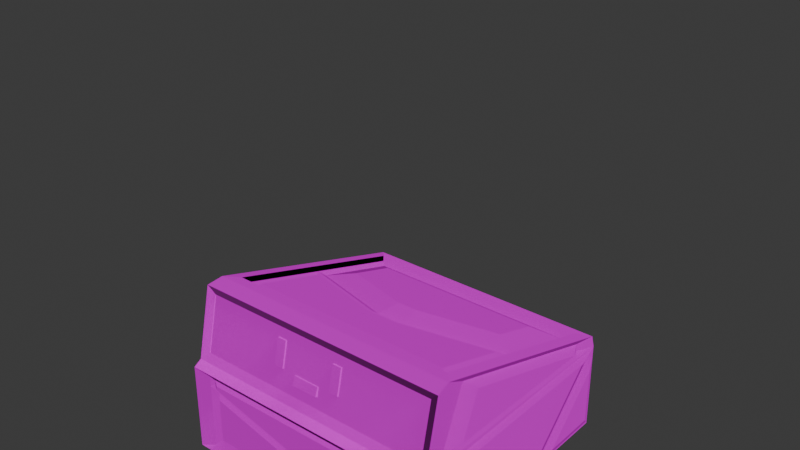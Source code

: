 # Source: Drone.blend  (saved by Blender 4.0.36; exported with 4.5.12 LTS)
import bpy
from mathutils import Matrix  # noqa: F401  (used for matrix-valued properties, if any)

bpy.ops.wm.read_factory_settings(use_empty=True)
scene = bpy.context.scene
scene.name = 'Scene'

# ---- collections
col_collection = bpy.data.collections.new('Collection'); scene.collection.children.link(col_collection)

# ---- images (referenced by path relative to the original .blend; pixels are not part of the script)
import os
ASSET_DIR = os.environ.get("B2B_ASSET_DIR", "")  # directory of the original .blend (textures are referenced by path, not embedded)
HERE = os.path.dirname(os.path.abspath(__file__))  # packed textures are extracted next to this script under _unpacked/

def load_image(name, relpath, width, height, colorspace="sRGB"):
    """Load a texture the original file referenced (path relative to the .blend, or extracted next to this script)."""
    p = next((c for c in (os.path.join(HERE, relpath), os.path.join(ASSET_DIR, relpath)) if relpath and os.path.exists(c)), "")
    if p:
        img = bpy.data.images.load(p, check_existing=True)
        img.name = name
    else:  # same state as the original file: an image datablock whose file is absent (Cycles renders it pink)
        img = bpy.data.images.new(name, width, height)
        img.source = "FILE"
        img.filepath = "//" + (relpath or name)
    img.colorspace_settings.name = colorspace
    return img
img_drone_defaultmaterial_metallic_png = load_image('Drone_DefaultMaterial_Metallic.png', 'Drone_DefaultMaterial_Metallic.png', 1024, 1024, 'sRGB')
img_drone_defaultmaterial_basecolor_png = load_image('Drone_DefaultMaterial_BaseColor.png', 'Drone_DefaultMaterial_BaseColor.png', 1024, 1024, 'sRGB')
img_drone_defaultmaterial_normal_png = load_image('Drone_DefaultMaterial_Normal.png', 'Drone_DefaultMaterial_Normal.png', 1024, 1024, 'sRGB')
img_drone_defaultmaterial_roughness_png = load_image('Drone_DefaultMaterial_Roughness.png', 'Drone_DefaultMaterial_Roughness.png', 1024, 1024, 'sRGB')

# ---- materials (node trees are filled in below, after node groups)
mat_main = bpy.data.materials.new('Main')
mat_main.use_transparent_shadow = False
mat_material = bpy.data.materials.new('Material')
mat_material.use_transparent_shadow = False

# ---- node groups
ng_auto_smooth = bpy.data.node_groups.new('Auto Smooth', 'GeometryNodeTree')
_s = ng_auto_smooth.interface.new_socket(name='Geometry', in_out='OUTPUT', socket_type='NodeSocketGeometry')
_s = ng_auto_smooth.interface.new_socket(name='Geometry', in_out='INPUT', socket_type='NodeSocketGeometry')
_s = ng_auto_smooth.interface.new_socket(name='Angle', in_out='INPUT', socket_type='NodeSocketFloat')
_s.subtype = 'ANGLE'
_s.min_value = 0.0
_s.max_value = 3.142
ng_auto_smooth.is_modifier = True
_N = ng_auto_smooth.nodes; _L = ng_auto_smooth.links
n0 = _N.new('NodeGroupOutput'); n0.name = 'Group Output'; n0.location = (480, -100)
n1 = _N.new('NodeGroupInput'); n1.name = 'Group Input'; n1.location = (-420, -300)
n2 = _N.new('NodeGroupInput'); n2.name = 'Group Input.001'; n2.location = (-60, -100)
n3 = _N.new('GeometryNodeSetShadeSmooth'); n3.name = 'Set Shade Smooth'; n3.location = (120, -100)
n3.domain = 'EDGE'
n4 = _N.new('GeometryNodeSetShadeSmooth'); n4.name = 'Set Shade Smooth.001'; n4.location = (300, -100)
n5 = _N.new('GeometryNodeInputMeshEdgeAngle'); n5.name = 'Edge Angle'; n5.location = (-420, -220)
n6 = _N.new('GeometryNodeInputEdgeSmooth'); n6.name = 'Is Edge Smooth'; n6.location = (-60, -160)
n7 = _N.new('GeometryNodeInputShadeSmooth'); n7.name = 'Is Face Smooth'; n7.location = (-240, -340)
n8 = _N.new('FunctionNodeBooleanMath'); n8.name = 'Boolean Math'; n8.location = (-60, -220)
n9 = _N.new('FunctionNodeCompare'); n9.name = 'Compare'; n9.location = (-240, -180)
n9.operation = 'LESS_EQUAL'
_L.new(n5.outputs[0], n9.inputs[0])
_L.new(n4.outputs[0], n0.inputs[0])
_L.new(n1.outputs[1], n9.inputs[1])
_L.new(n9.outputs[0], n8.inputs[0])
_L.new(n7.outputs[0], n8.inputs[1])
_L.new(n2.outputs[0], n3.inputs[0])
_L.new(n6.outputs[0], n3.inputs[1])
_L.new(n3.outputs[0], n4.inputs[0])
_L.new(n8.outputs[0], n3.inputs[2])
n0.is_active_output = True

# ---- material node trees
mat_main.use_nodes = True; mat_main.node_tree.nodes.clear()
_N = mat_main.node_tree.nodes; _L = mat_main.node_tree.links
n0 = _N.new('ShaderNodeBsdfPrincipled'); n0.name = 'Principled BSDF'; n0.location = (10, 300)
n0.inputs[3].default_value = 1.45
n1 = _N.new('ShaderNodeOutputMaterial'); n1.name = 'Material Output'; n1.location = (300, 300)
n2 = _N.new('ShaderNodeTexImage'); n2.name = 'Image Texture.001'; n2.location = (-91, -33)
n2.image = img_drone_defaultmaterial_metallic_png
n3 = _N.new('ShaderNodeTexImage'); n3.name = 'Image Texture'; n3.location = (-310, 151)
n3.image = img_drone_defaultmaterial_basecolor_png
n4 = _N.new('ShaderNodeTexImage'); n4.name = 'Image Texture.002'; n4.location = (-623, 157)
n4.width = 261
n4.image = img_drone_defaultmaterial_normal_png
n5 = _N.new('ShaderNodeTexImage'); n5.name = 'Image Texture.003'; n5.location = (-588, 273)
n5.image = img_drone_defaultmaterial_roughness_png
_L.new(n0.outputs[0], n1.inputs[0])
_L.new(n3.outputs[0], n0.inputs[0])
_L.new(n2.outputs[0], n0.inputs[1])
_L.new(n4.outputs[0], n0.inputs[5])
_L.new(n5.outputs[0], n0.inputs[2])
n1.is_active_output = True
mat_material.use_nodes = True; mat_material.node_tree.nodes.clear()
_N = mat_material.node_tree.nodes; _L = mat_material.node_tree.links
n0 = _N.new('ShaderNodeBsdfPrincipled'); n0.name = 'Principled BSDF'; n0.location = (10, 300)
n0.inputs[0].default_value = (0.5714, 0.3315, 0.2017, 1.0)
n0.inputs[3].default_value = 1.45
n1 = _N.new('ShaderNodeOutputMaterial'); n1.name = 'Material Output'; n1.location = (300, 300)
_L.new(n0.outputs[0], n1.inputs[0])
n1.is_active_output = True

# ---- world
world_world = bpy.data.worlds.new('World'); scene.world = world_world
world_world.use_nodes = True; world_world.node_tree.nodes.clear()
_N = world_world.node_tree.nodes; _L = world_world.node_tree.links
n0 = _N.new('ShaderNodeOutputWorld'); n0.name = 'World Output'; n0.location = (300, 300)
n1 = _N.new('ShaderNodeBackground'); n1.name = 'Background'; n1.location = (10, 300)
n1.inputs[0].default_value = (0.05088, 0.05088, 0.05088, 1.0)
_L.new(n1.outputs[0], n0.inputs[0])
n0.is_active_output = True
world_world.color = (0.05088, 0.05088, 0.05088)
world_world.use_sun_shadow = False
world_world.sun_shadow_jitter_overblur = 0.0

# ---- meshes
me_cube_002 = bpy.data.meshes.new('Cube.002')
me_cube_002.from_pydata([(-0.459, 0.5227, 2.29), (-0.459, 0.5227, 1.953), (0.4861, 0.5227, 2.29), (0.4861, 0.5227, 1.953), (-0.5199, 0.5227, 2.121), (0.547, 0.5227, 2.121), (-0.459, 0.5227, 1.916), (-0.459, 0.5227, 1.579), (0.4861, 0.5227, 1.916), (0.4861, 0.5227, 1.579), (-0.5199, 0.5227, 1.747), (0.547, 0.5227, 1.747), (-0.459, 0.5227, 1.542), (-0.459, 0.5227, 1.205), (0.4861, 0.5227, 1.542), (0.4861, 0.5227, 1.205), (-0.5199, 0.5227, 1.373), (0.547, 0.5227, 1.373), (-0.459, 0.5227, 1.168), (-0.459, 0.5227, 0.8306), (0.4861, 0.5227, 1.168), (0.4861, 0.5227, 0.8306), (-0.5199, 0.5227, 0.9991), (0.547, 0.5227, 0.9991), (-0.459, 0.5227, 0.7936), (-0.459, 0.5227, 0.4565), (0.4861, 0.5227, 0.7936), (0.4861, 0.5227, 0.4565), (-0.5199, 0.5227, 0.625), (0.547, 0.5227, 0.625), (-0.4444, -0.8255, -0.09532), (-0.2134, -0.8255, -0.09532), (-0.4444, -0.8585, -0.08392), (-0.2134, -0.8585, -0.08392), (-0.4444, -0.803, -0.0302), (-0.2134, -0.803, -0.0302), (-0.4444, -0.836, -0.0188), (-0.2134, -0.836, -0.0188), (-0.8443, -0.9698, -0.3816), (-0.8424, 0.8295, -0.4498), (-0.8007, 0.8309, -0.8551), (-0.8443, -0.9698, -0.9487), (-0.8443, -0.4382, -0.9487), (-0.9393, -1.028, -0.3529), (-0.9052, -0.9938, -0.9557), (-0.8443, 0.8264, -0.3816), (0.8627, 0.8295, -0.4498), (0.8646, -1.005, -0.3816), (-0.8443, 0.8264, -0.9487), (0.8646, -1.005, -0.9487), (0.821, 0.8309, -0.8551), (-0.8443, 0.2593, -0.9487), (0.8646, -0.4382, -0.9487), (0.9596, -1.028, -0.3529), (0.9255, -0.9938, -0.9557), (0.8646, 0.8264, -0.3816), (0.8646, 0.8264, -0.9487), (-0.8567, -0.9981, -0.3991), (-0.8574, -0.9922, -0.9356), (0.8646, 0.2593, -0.9487), (-0.8567, -0.4558, -0.9414), (-0.8567, 0.8191, -0.3991), (-0.8574, 0.8133, -0.9356), (-0.8567, 0.2768, -0.9414), (0.877, 0.8191, -0.3991), (0.877, -0.9981, -0.3991), (0.8777, 0.8133, -0.9356), (0.8777, -0.9922, -0.9356), (0.877, 0.2768, -0.9414), (-0.9393, 0.8191, -0.3991), (0.877, -0.4558, -0.9414), (-0.9393, 0.8133, -0.9356), (-0.9393, 0.2768, -0.9414), (0.9596, 0.2768, -0.9414), (0.9596, 0.8133, -0.9356), (0.9596, 0.8191, -0.3991), (-0.9393, 0.8326, -0.3666), (-0.9331, 0.8264, -0.3816), (-0.9331, 0.8264, -0.9487), (-0.9393, 0.8326, -0.955), (-0.9331, 0.2593, -0.9487), (-0.9393, 0.2442, -0.955), (-0.9671, 0.786, -0.4698), (-0.9563, 0.807, -0.423), (-0.9563, 0.8015, -0.9239), (-0.9671, 0.7813, -0.9036), (-0.9563, 0.3007, -0.9293), (-0.9671, 0.3474, -0.9083), (-0.9549, -0.9981, -0.3991), (-0.9549, -0.9922, -0.9356), (-0.9549, -0.4558, -0.9414), (0.9752, -0.4558, -0.9414), (0.9752, -0.9981, -0.3991), (0.9752, -0.9922, -0.9356), (-0.9393, -1.017, -0.9725), (-0.9269, -1.005, -0.9487), (-0.9393, -1.023, -0.3592), (-0.9269, -1.005, -0.3816), (-0.9269, -0.4382, -0.9487), (-0.9393, -0.4206, -0.9611), (-0.9706, -0.9834, -0.4281), (-0.9758, -0.9715, -0.4544), (-0.9758, -0.9665, -0.9099), (-0.9706, -0.978, -0.9214), (-0.9758, -0.511, -0.9148), (-0.9706, -0.4847, -0.9267), (0.9859, 0.8133, -0.9356), (0.9859, 0.8191, -0.3991), (0.9882, -0.4897, -0.9242), (0.9882, -0.9756, -0.9189), (0.9859, 0.2768, -0.9414), (0.9882, -0.9808, -0.4331), (0.9989, 0.7729, -0.8953), (0.9989, 0.7774, -0.4812), (0.9989, 0.3588, -0.8998), (0.9596, -0.431, -0.9511), (0.9561, -0.4382, -0.9487), (0.9561, -1.005, -0.9487), (0.9596, -1.007, -0.951), (0.9596, -1.015, -0.3696), (0.9561, -1.005, -0.3816), (0.9596, 0.2413, -0.9562), (0.9521, 0.2593, -0.9487), (0.9596, 0.8338, -0.3637), (0.9521, 0.8264, -0.3816), (0.9521, 0.8264, -0.9487), (0.9596, 0.8338, -0.9562), (-0.6136, 0.5596, -0.1707), (-0.773, -0.5832, 0.1113), (0.6339, 0.5596, -0.1707), (0.7933, -0.5832, 0.1113), (0.9035, -0.9342, -0.2627), (-0.8832, -0.9342, -0.2627), (0.9596, 0.8709, -0.3482), (-0.9393, 0.8709, -0.3482), (-0.8832, -0.8448, 0.144), (0.9035, -0.8448, 0.144), (0.9596, -0.9698, -0.3174), (-0.9393, -0.9698, -0.3174), (-0.9393, -0.8564, 0.1987), (0.9596, -0.8564, 0.1987), (0.9035, -0.9287, -0.2691), (-0.8832, -0.9287, -0.2691), (-0.8832, -0.8393, 0.1376), (0.9035, -0.8393, 0.1376), (-0.941, 0.5393, -0.2629), (-0.941, -0.4621, 0.04482), (0.9799, 0.5851, -0.2693), (0.9799, -0.5024, 0.06493), (0.9799, -0.6357, -0.2488), (0.9799, 0.5851, -0.2693), (-0.941, 0.5393, -0.2616), (-0.941, -0.5842, -0.2428), (-0.7969, -0.9824, -0.419), (-0.7562, -0.9928, -0.8869), (0.8172, -0.9824, -0.419), (0.7765, -0.9928, -0.8869), (-0.9238, 0.8709, -0.2768), (-0.9238, -0.7421, 0.2189), (0.9441, 0.8709, -0.2768), (0.9441, -0.7421, 0.2189), (-0.9393, 0.8709, -0.3529), (0.9596, 0.8709, -0.3529), (0.9255, 0.8369, -0.9557), (-0.9052, 0.8369, -0.9557), (-0.9393, -1.028, -0.9937), (0.9596, -1.028, -0.9937), (-0.9393, 0.8709, -0.9937), (0.9596, 0.8709, -0.9937), (-0.9663, 0.6771, -0.3944), (-0.9663, -0.8377, -0.3944), (-0.9663, 0.6465, -0.4053), (-0.9663, 0.1772, -0.8747), (-0.9663, -0.8337, -0.3994), (-0.9663, -0.3532, -0.8796), (0.9895, 0.7039, -0.3886), (0.9895, -0.8642, -0.3886), (0.9895, -0.3712, -0.8826), (0.9895, -0.8534, -0.4024), (0.9895, 0.6732, -0.3975), (0.9895, 0.1839, -0.8868), (-0.7562, -0.9928, -0.5574), (0.7765, -0.9928, -0.5953), (-0.007368, -0.9928, -0.7506), (-0.7969, -0.9824, -0.4486), (-0.8242, -1.0, -0.9549), (0.8445, -1.0, -0.9549), (0.8172, -0.9824, -0.4902), (-0.004589, -0.9824, -0.653), (-0.8242, -1.0, -0.3918), (0.8445, -1.0, -0.3918), (-0.8242, -1.0, -0.4697), (0.8445, -1.0, -0.5126), (-0.005384, -1.0, -0.6809), (-0.7798, -0.9679, -0.5269), (-0.7798, -0.9679, -0.9105), (0.8001, -0.9679, -0.9105), (0.8001, -0.9679, -0.5665), (-0.006678, -0.9679, -0.7264), (-0.7404, -1.02, -0.4237), (0.7603, -1.02, -0.4237), (-0.7404, -1.02, -0.4512), (0.7603, -1.02, -0.4899), (-0.00376, -1.02, -0.6412), (-0.773, -0.02635, -0.05983), (0.7933, -0.02619, -0.05988), (0.1384, -0.2504, 0.00901), (-0.1111, -0.2542, 0.01018), (-0.6136, 0.2163, -0.06518), (-0.8398, -0.647, 0.1533), (0.86, -0.647, 0.1533), (0.6339, 0.2166, -0.06527), (0.08528, 0.02885, -0.007556), (-0.06224, 0.0266, -0.006865), (-0.8398, 0.7758, -0.284), (0.86, 0.7758, -0.284), (-0.8398, 0.06442, -0.06533), (0.86, 0.06442, -0.06533), (0.1263, -0.1867, 0.01185), (-0.09996, -0.1902, 0.01291), (-0.7485, -0.02312, -0.02027), (-0.7485, -0.5625, 0.1455), (0.7689, -0.5625, 0.1455), (0.7689, -0.02296, -0.02032), (0.1344, -0.2401, 0.04642), (-0.1073, -0.2438, 0.04755), (-0.7944, 0.7325, -0.2928), (0.8147, 0.7325, -0.2928), (-0.7944, 0.09486, -0.09683), (0.8147, 0.09491, -0.09685), (0.1181, -0.1435, -0.02357), (-0.0924, -0.1468, -0.02258), (-0.8424, 0.8295, -0.555), (0.8627, 0.8295, -0.5472), (0.1224, 0.8295, -0.621), (-0.06338, 0.8295, -0.6207), (-0.8737, 0.8374, -0.4185), (0.894, 0.8374, -0.4185), (-0.8007, 0.8309, -0.6632), (0.821, 0.8309, -0.6562), (0.1275, 0.8309, -0.7252), (-0.06784, 0.8309, -0.725), (0.894, 0.8374, -0.5755), (0.894, 0.8374, -0.9281), (-0.8737, 0.8374, -0.5838), (-0.8737, 0.8374, -0.9281), (0.124, 0.8374, -0.6522), (-0.06472, 0.8374, -0.652), (0.852, 0.8225, -0.6219), (0.852, 0.8225, -0.8861), (-0.8317, 0.8225, -0.6295), (-0.8317, 0.8225, -0.8861), (0.126, 0.8225, -0.6942), (-0.06651, 0.8225, -0.694), (-0.9071, 0.6905, -0.2568), (-0.9071, -0.5855, 0.1354), (-0.9071, 0.6905, -0.3132), (-0.9071, -0.7656, -0.2889), (0.9274, 0.6905, -0.2568), (0.9274, -0.5855, 0.1354), (0.9274, -0.7656, -0.2889), (0.9274, 0.6905, -0.3132), (-0.8398, -0.647, 0.1973), (0.86, -0.647, 0.1973), (-0.8398, 0.7758, -0.24), (0.86, 0.7758, -0.24), (-0.8398, 0.06442, -0.02136), (0.86, 0.06442, -0.02136), (-0.8398, -0.647, 0.1315), (0.86, -0.647, 0.1315), (-0.8398, 0.7758, -0.3057), (0.86, 0.7758, -0.3057), (-0.8398, 0.06442, -0.08712), (0.86, 0.06442, -0.08711), (-0.291, -0.8339, 0.06435), (-0.291, -0.8749, -0.1247), (-0.291, -0.868, 0.07173), (-0.291, -0.909, -0.1173), (-0.2221, -0.8339, 0.06435), (-0.2221, -0.8749, -0.1247), (-0.2221, -0.868, 0.07173), (-0.2221, -0.909, -0.1173), (0.1704, -0.8339, 0.06435), (0.1704, -0.8749, -0.1247), (0.1704, -0.868, 0.07173), (0.1704, -0.909, -0.1173), (0.2393, -0.8339, 0.06435), (0.2393, -0.8749, -0.1247), (0.2393, -0.868, 0.07173), (0.2393, -0.909, -0.1173), (-0.1164, -0.8996, -0.1943), (0.07704, -0.8996, -0.1943), (-0.1164, -0.9325, -0.1829), (0.07704, -0.9325, -0.1829), (-0.1164, -0.8771, -0.1292), (0.07704, -0.8771, -0.1292), (-0.1164, -0.91, -0.1178), (0.07704, -0.91, -0.1178), (0.1768, -0.8255, -0.09532), (0.4078, -0.8255, -0.09532), (0.1768, -0.8585, -0.08392), (0.4078, -0.8585, -0.08392), (0.1768, -0.803, -0.0302), (0.4078, -0.803, -0.0302), (0.1768, -0.836, -0.0188), (0.4078, -0.836, -0.0188), (-0.6101, 0.5487, -0.3248), (-0.5652, 0.5514, -0.3254), (-0.6013, 0.5064, -0.3302), (-0.5715, 0.5064, -0.3302), (-0.5567, 0.4983, -0.3274), (-0.6101, 0.5071, -0.3248), (-0.616, 0.4983, -0.3274), (-0.6076, 0.5514, -0.3254), (-0.616, 0.5576, -0.3274), (-0.5567, 0.5576, -0.3274), (0.6242, 0.5071, -0.3248), (0.5793, 0.5044, -0.3254), (0.6154, 0.5494, -0.3302), (0.5856, 0.5494, -0.3302), (0.5708, 0.5576, -0.3274), (0.6242, 0.5487, -0.3248), (0.6301, 0.5576, -0.3274), (0.6217, 0.5044, -0.3254), (0.6301, 0.4983, -0.3274), (0.5708, 0.4983, -0.3274), (-0.5199, 0.5227, 2.121), (-0.459, 0.5227, 1.953), (0.547, 0.5227, 2.121), (0.4861, 0.5227, 2.29), (-0.459, 0.5227, 2.29), (0.4861, 0.5227, 1.953), (-0.5199, 0.5227, 1.747), (-0.459, 0.5227, 1.579), (0.547, 0.5227, 1.747), (0.4861, 0.5227, 1.916), (-0.459, 0.5227, 1.916), (0.4861, 0.5227, 1.579), (-0.5199, 0.5227, 1.373), (-0.459, 0.5227, 1.205), (0.547, 0.5227, 1.373), (0.4861, 0.5227, 1.542), (-0.459, 0.5227, 1.542), (0.4861, 0.5227, 1.205), (-0.5199, 0.5227, 0.9991), (-0.459, 0.5227, 0.8306), (0.547, 0.5227, 0.9991), (0.4861, 0.5227, 1.168), (-0.459, 0.5227, 1.168), (0.4861, 0.5227, 0.8306), (-0.5199, 0.5227, 0.625), (-0.459, 0.5227, 0.4565), (0.547, 0.5227, 0.625), (0.4861, 0.5227, 0.7936), (-0.459, 0.5227, 0.7936), (0.4861, 0.5227, 0.4565), (-0.5567, 0.5576, -0.3274), (-0.5567, 0.4983, -0.3274), (-0.5715, 0.5064, -0.3302), (-0.6013, 0.5064, -0.3302), (-0.616, 0.4983, -0.3274), (-0.6101, 0.5071, -0.3248), (-0.6101, 0.5487, -0.3248), (-0.616, 0.5576, -0.3274), (-0.6076, 0.5514, -0.3254), (-0.5652, 0.5514, -0.3254), (0.5708, 0.4983, -0.3274), (0.5708, 0.5576, -0.3274), (0.5856, 0.5494, -0.3302), (0.6154, 0.5494, -0.3302), (0.6301, 0.5576, -0.3274), (0.6242, 0.5487, -0.3248), (0.6242, 0.5071, -0.3248), (0.6301, 0.4983, -0.3274), (0.6217, 0.5044, -0.3254), (0.5793, 0.5044, -0.3254)], [], [(30, 31, 33, 32), (32, 33, 37, 36), (36, 37, 35, 34), (32, 36, 34, 30), (37, 33, 31, 35), (71, 72, 86, 84), (45, 51, 80, 77), (98, 42, 38, 97), (95, 41, 42, 98), (90, 89, 103, 105), (43, 165, 185, 191, 189), (55, 56, 125, 124), (75, 73, 110, 107), (49, 47, 120, 117), (74, 75, 107, 106), (46, 233, 234, 235, 232, 39), (48, 51, 45), (48, 45, 77, 78), (80, 51, 48, 78), (56, 55, 59), (118, 166, 168, 126, 121, 115), (59, 55, 124, 122), (62, 61, 63), (72, 63, 61, 69), (69, 61, 62, 71), (62, 63, 72, 71), (66, 68, 64), (64, 68, 73, 75), (74, 66, 64, 75), (68, 66, 74, 73), (72, 69, 83, 86), (87, 82, 85), (77, 80, 81, 76), (79, 81, 80, 78), (76, 79, 78, 77), (161, 167, 79, 76), (83, 84, 85, 82), (84, 86, 87, 85), (82, 87, 86, 83), (69, 71, 84, 83), (38, 42, 41), (165, 43, 96, 94), (38, 41, 95, 97), (116, 52, 49, 117), (47, 49, 52), (53, 166, 118, 119), (126, 168, 162, 123), (88, 57, 60, 90), (57, 58, 60), (89, 58, 57, 88), (90, 60, 58, 89), (91, 70, 65, 92), (65, 70, 67), (92, 65, 67, 93), (67, 70, 91, 93), (88, 90, 105, 100), (102, 101, 104), (95, 98, 99, 94), (94, 96, 97, 95), (96, 99, 98, 97), (161, 76, 171, 169), (101, 102, 103, 100), (102, 104, 105, 103), (100, 105, 104, 101), (89, 88, 100, 103), (109, 108, 111), (107, 110, 114, 113), (93, 91, 108, 109), (92, 93, 109, 111), (73, 74, 106, 110), (91, 92, 111, 108), (114, 112, 113), (110, 106, 112, 114), (106, 107, 113, 112), (115, 119, 120, 116), (116, 117, 118, 115), (117, 120, 119, 118), (47, 52, 116, 120), (124, 125, 126, 123), (122, 124, 123, 121), (121, 126, 125, 122), (56, 59, 122, 125), (128, 130, 222, 221), (159, 160, 259, 258), (133, 134, 157, 159), (137, 133, 261, 260), (161, 43, 138, 134), (162, 161, 134, 133), (53, 162, 133, 137), (43, 53, 137, 138), (160, 158, 139, 140), (158, 138, 139), (137, 160, 140), (135, 132, 142, 143), (131, 132, 138, 137), (135, 136, 140, 139), (132, 135, 139, 138), (136, 131, 137, 140), (141, 144, 143, 142), (132, 131, 141, 142), (131, 136, 144, 141), (136, 135, 143, 144), (149, 150, 147, 148), (151, 152, 146, 145), (134, 138, 257, 256), (133, 159, 258, 261), (160, 137, 260, 259), (158, 157, 254, 255), (138, 158, 255, 257), (157, 134, 256, 254), (184, 188, 203, 201), (53, 43, 189, 190), (166, 53, 190, 192, 186), (165, 166, 186, 185), (157, 264, 214), (214, 215, 159, 157), (210, 209, 158, 160), (215, 265, 159), (237, 236, 161, 162), (243, 242, 237, 162, 168), (236, 244, 245, 167, 161), (245, 243, 168, 167), (44, 54, 166, 165), (164, 44, 165, 167), (163, 164, 167, 168), (54, 163, 168, 166), (115, 121, 180, 177), (99, 81, 79, 167, 165, 94), (170, 169, 171, 172, 174, 173), (43, 161, 169, 170), (81, 99, 174, 172), (76, 81, 172, 171), (96, 43, 170, 173), (99, 96, 173, 174), (177, 180, 179, 175, 176, 178), (162, 53, 176, 175), (119, 115, 177, 178), (53, 119, 178, 176), (121, 123, 179, 180), (123, 162, 175, 179), (182, 183, 181, 154, 156), (195, 194, 191, 185), (196, 195, 185, 186), (197, 196, 186, 192), (194, 198, 193, 191), (198, 197, 192, 193), (153, 155, 190, 189), (184, 153, 189, 191), (155, 187, 192, 190), (188, 184, 191, 193), (187, 188, 193, 192), (154, 181, 194, 195), (156, 154, 195, 196), (182, 156, 196, 197), (181, 183, 198, 194), (183, 182, 197, 198), (199, 201, 203, 202, 200), (153, 184, 201, 199), (188, 187, 202, 203), (187, 155, 200, 202), (155, 153, 199, 200), (208, 213, 212, 211, 129, 127), (128, 204, 216, 209), (130, 128, 209, 210), (205, 130, 210, 217), (206, 205, 217, 218), (207, 206, 218, 219), (204, 207, 219, 216), (226, 227, 215, 214), (228, 226, 214, 216), (227, 229, 217, 215), (229, 230, 218, 217), (230, 231, 219, 218), (231, 228, 216, 219), (221, 222, 223, 224, 225, 220), (206, 207, 225, 224), (130, 205, 223, 222), (204, 128, 221, 220), (207, 204, 220, 225), (205, 206, 224, 223), (127, 129, 227, 226), (208, 127, 226, 228), (129, 211, 229, 227), (211, 212, 230, 229), (212, 213, 231, 230), (213, 208, 228, 231), (238, 241, 240, 239, 50, 40), (46, 39, 236, 237), (39, 232, 244, 236), (233, 46, 237, 242), (234, 233, 242, 246), (235, 234, 246, 247), (232, 235, 247, 244), (249, 248, 242, 243), (250, 251, 245, 244), (251, 249, 243, 245), (248, 252, 246, 242), (252, 253, 247, 246), (253, 250, 244, 247), (50, 239, 248, 249), (238, 40, 251, 250), (40, 50, 249, 251), (239, 240, 252, 248), (240, 241, 253, 252), (241, 238, 250, 253), (145, 146, 255, 254), (151, 145, 254, 256), (146, 152, 257, 255), (152, 151, 256, 257), (148, 147, 258, 259), (149, 148, 259, 260), (147, 150, 261, 258), (150, 149, 260, 261), (209, 216, 266, 262), (215, 217, 267, 265), (217, 210, 263, 267), (216, 214, 264, 266), (264, 157, 158, 262, 266), (158, 160, 262), (159, 265, 267, 263, 160), (262, 160, 263), (209, 262, 263, 210), (264, 270, 272, 266), (266, 272, 268, 262), (267, 273, 271, 265), (263, 269, 273, 267), (274, 275, 277, 276), (276, 277, 281, 280), (280, 281, 279, 278), (276, 280, 278, 274), (281, 277, 275, 279), (282, 283, 285, 284), (284, 285, 289, 288), (288, 289, 287, 286), (284, 288, 286, 282), (289, 285, 283, 287), (290, 291, 293, 292), (292, 293, 297, 296), (296, 297, 295, 294), (292, 296, 294, 290), (297, 293, 291, 295), (298, 299, 301, 300), (300, 301, 305, 304), (304, 305, 303, 302), (300, 304, 302, 298), (305, 301, 299, 303), (327, 326, 4, 1), (329, 328, 5, 2), (330, 329, 2, 0), (331, 327, 1, 3), (326, 330, 0, 4), (328, 331, 3, 5), (333, 332, 10, 7), (335, 334, 11, 8), (336, 335, 8, 6), (337, 333, 7, 9), (332, 336, 6, 10), (334, 337, 9, 11), (339, 338, 16, 13), (341, 340, 17, 14), (342, 341, 14, 12), (343, 339, 13, 15), (338, 342, 12, 16), (340, 343, 15, 17), (345, 344, 22, 19), (347, 346, 23, 20), (348, 347, 20, 18), (349, 345, 19, 21), (344, 348, 18, 22), (346, 349, 21, 23), (351, 350, 28, 25), (353, 352, 29, 26), (354, 353, 26, 24), (355, 351, 25, 27), (350, 354, 24, 28), (352, 355, 27, 29), (356, 357, 310, 315), (358, 359, 308, 309), (357, 358, 309, 310), (359, 360, 312, 308), (361, 362, 306, 311), (360, 361, 311, 312), (362, 363, 314, 306), (364, 365, 307, 313), (363, 364, 313, 314), (365, 356, 315, 307), (366, 367, 320, 325), (368, 369, 318, 319), (367, 368, 319, 320), (369, 370, 322, 318), (371, 372, 316, 321), (370, 371, 321, 322), (372, 373, 324, 316), (374, 375, 317, 323), (373, 374, 323, 324), (375, 366, 325, 317)])
me_cube_002.polygons.foreach_set('use_smooth', [0, 0, 0, 0, 0, 0, 0, 0, 0, 0, 0, 0, 0, 0, 0, 0, 0, 0, 0, 0, 0, 0, 0, 0, 0, 0, 0, 0, 0, 0, 0, 0, 0, 0, 0, 0, 0, 0, 0, 0, 0, 0, 0, 0, 0, 0, 0, 0, 0, 0, 0, 0, 0, 0, 0, 0, 0, 0, 0, 0, 0, 0, 0, 0, 0, 0, 0, 0, 0, 0, 0, 0, 0, 0, 0, 0, 0, 0, 0, 0, 0, 0, 0, 0, 0, 0, 0, 0, 0, 0, 0, 0, 0, 0, 0, 0, 0, 0, 0, 0, 0, 0, 0, 0, 0, 0, 0, 0, 0, 0, 0, 0, 0, 0, 0, 0, 0, 0, 0, 0, 0, 0, 0, 0, 0, 0, 0, 0, 0, 0, 0, 0, 0, 0, 0, 0, 0, 0, 0, 0, 0, 0, 0, 0, 0, 0, 0, 0, 0, 0, 0, 0, 0, 0, 0, 0, 0, 0, 0, 0, 0, 0, 0, 0, 0, 0, 0, 0, 0, 0, 0, 0, 0, 0, 0, 0, 0, 0, 0, 0, 0, 0, 0, 0, 0, 0, 0, 0, 0, 0, 0, 0, 0, 0, 0, 0, 0, 0, 0, 0, 0, 0, 0, 0, 0, 0, 0, 0, 0, 0, 0, 0, 0, 0, 0, 0, 0, 0, 0, 0, 0, 0, 0, 0, 0, 0, 0, 0, 0, 0, 0, 0, 0, 0, 0, 0, 0, 0, 0, 0, 0, 0, 0, 0, 0, 0, 1, 1, 1, 1, 1, 1, 1, 1, 1, 1, 1, 1, 1, 1, 1, 1, 1, 1, 1, 1, 1, 1, 1, 1, 1, 1, 1, 1, 1, 1, 0, 0, 0, 0, 0, 0, 0, 0, 0, 0, 0, 0, 0, 0, 0, 0, 0, 0, 0, 0])
_uv = me_cube_002.uv_layers.new(name='UVMap')
_uv.uv.foreach_set('vector', [0.7603, 0.6708, 0.7524, 0.6708, 0.7524, 0.656, 0.7603, 0.656, 0.8203, 0.8209, 0.8124, 0.8208, 0.8124, 0.8106, 0.8203, 0.8106, 0.8203, 0.8106, 0.8124, 0.8106, 0.8124, 0.7933, 0.8203, 0.7933, 0.3767, 0.7802, 0.3683, 0.7689, 0.3683, 0.7515, 0.3767, 0.7627, 0.6454, 0.8008, 0.637, 0.8121, 0.637, 0.7947, 0.6454, 0.7834, 0.4636, 0.5819, 0.5232, 0.3057, 0.5219, 0.3183, 0.4662, 0.5761, 0.5232, 0.6008, 0.5232, 0.3057, 0.5263, 0.3057, 0.5263, 0.6008, 0.781, 0.8329, 0.7781, 0.833, 0.7782, 0.6147, 0.781, 0.598, 0.782, 0.2931, 0.7792, 0.2748, 0.7792, -1.569e-08, 0.782, 8.285e-07, 0.6003, 4.538e-08, 0.66, 0.2762, 0.6568, 0.2692, 0.6019, 0.01525, 0.5589, 0.6781, 0.5589, 0.6044, 0.5736, 0.6088, 0.5736, 0.6646, 0.5736, 0.6736, 0.4586, 0.6949, 0.4586, 0.6297, 0.4616, 0.6297, 0.4616, 0.6949, 0.8481, 0.3057, 0.8481, 0.5741, 0.8472, 0.5741, 0.8472, 0.3057, 0.8532, 0.5753, 0.8541, 0.6054, 0.851, 0.6054, 0.8501, 0.5753, 0.7897, 0.251, 0.7905, 0.2822, 0.7896, 0.2822, 0.7888, 0.251, 0.5558, 0.6814, 0.561, 0.6813, 0.5649, 0.7066, 0.5649, 0.713, 0.5614, 0.7399, 0.5558, 0.7401, 0.4636, 0.2918, 0.5273, -1.677e-09, 0.5273, 0.3057, 0.5263, 0.6008, 0.5263, 0.666, 0.5232, 0.666, 0.5232, 0.6008, 0.4507, 0.6297, 0.4477, 0.6297, 0.4477, 0.3366, 0.4507, 0.3366, 0.591, 0.2918, 0.5273, 0.3057, 0.5273, -9.024e-09, 0.274, 0.01126, 0.2789, 1.219e-08, 0.2789, 1.0, 0.2746, 0.9804, 0.2746, 0.6684, 0.274, 0.3144, 0.4586, 0.3365, 0.4586, 0.6316, 0.4556, 0.6316, 0.4556, 0.3365, 0.7714, 0.5819, 0.7118, 0.598, 0.7118, 0.3057, 0.8501, 0.8437, 0.8472, 0.8437, 0.8472, 0.5753, 0.8501, 0.5753, 0.7969, 0.2822, 0.794, 0.2822, 0.7933, 0.251, 0.7961, 0.251, 0.7933, 0.251, 0.794, 9.44e-06, 0.7969, -4.799e-09, 0.7961, 0.251, 0.5925, 0.5819, 0.6521, 0.3057, 0.6521, 0.598, 0.851, 0.3057, 0.851, 0.5741, 0.8481, 0.5741, 0.8481, 0.3057, 0.7897, 0.251, 0.7925, 0.251, 0.7933, 0.2822, 0.7905, 0.2822, 0.7933, 1.029e-08, 0.7925, 0.251, 0.7897, 0.251, 0.7905, 9.455e-06, 0.5232, 0.3057, 0.5232, 0.598, 0.5219, 0.5912, 0.5219, 0.3183, 0.519, 0.3429, 0.519, 0.5793, 0.4708, 0.5662, 0.07041, 0.9765, 0.005184, 0.6779, 0.004466, 0.67, 0.07213, 0.9798, 0.004471, 0.9798, 0.004466, 0.67, 0.005184, 0.6779, 0.005189, 0.9765, 0.07213, 0.9798, 0.004471, 0.9798, 0.005189, 0.9765, 0.07041, 0.9765, 0.07371, 1.0, 1.555e-05, 1.0, 0.004471, 0.9798, 0.07213, 0.9798, 0.5219, 0.5912, 0.4662, 0.5761, 0.4708, 0.5662, 0.519, 0.5793, 0.4662, 0.5761, 0.5219, 0.3183, 0.519, 0.3429, 0.4708, 0.5662, 0.519, 0.5793, 0.519, 0.3429, 0.5219, 0.3183, 0.5219, 0.5912, 0.5232, 0.598, 0.4636, 0.5819, 0.4662, 0.5761, 0.5219, 0.5912, 0.07041, 0.03059, 0.005193, 0.3105, 0.005189, 0.03059, 0.0, 0.0, 0.07369, -3.221e-09, 0.07296, 0.002616, 0.002434, 0.00559, 0.07041, 0.03059, 0.005189, 0.03059, 0.005175, 0.01188, 0.0704, 0.01188, 0.4586, 0.3365, 0.4618, 0.3365, 0.4618, 0.6297, 0.4586, 0.6297, 0.5925, 0.6044, 0.5273, 0.6044, 0.5273, 0.3057, 0.2052, 8.971e-09, 0.2789, 1.219e-08, 0.274, 0.01126, 0.2072, 0.006903, 0.2746, 0.9804, 0.2789, 1.0, 0.2052, 1.0, 0.2064, 0.9804, 0.7888, 0.2923, 0.7854, 0.2923, 0.7854, 1.115e-07, 0.7888, 1.132e-08, 0.831, 0.598, 0.7714, 0.5819, 0.831, 0.3057, 0.6472, 0.6634, 0.6505, 0.6634, 0.6505, 0.7251, 0.6472, 0.7251, 0.7748, 0.8484, 0.7714, 0.8484, 0.7714, 0.598, 0.7748, 0.598, 0.782, 3.097e-07, 0.7854, 5.431e-08, 0.7854, 0.2923, 0.782, 0.2923, 0.6521, 0.598, 0.6521, 0.3057, 0.7118, 0.5819, 0.4586, 0.6933, 0.4553, 0.6933, 0.4553, 0.6316, 0.4586, 0.6316, 0.7781, 0.598, 0.7781, 0.8484, 0.7748, 0.8484, 0.7748, 0.598, 0.6003, 0.2923, 0.6003, 4.538e-08, 0.6019, 0.01525, 0.6019, 0.284, 0.6542, 0.2636, 0.6036, 0.2773, 0.6036, 0.02906, 0.005175, 0.01188, 0.00518, 0.3105, 0.003751, 0.3198, 0.002434, 0.00559, 0.002434, 0.00559, 0.07296, 0.002616, 0.0704, 0.01188, 0.005175, 0.01188, 0.07296, 0.002616, 0.003751, 0.3198, 0.00518, 0.3105, 0.0704, 0.01188, 0.07371, 1.0, 0.07213, 0.9798, 0.06767, 0.8818, 0.06893, 0.8979, 0.6036, 0.2773, 0.6542, 0.2636, 0.6568, 0.2692, 0.6019, 0.284, 0.6542, 0.2636, 0.6036, 0.02906, 0.6019, 0.01525, 0.6568, 0.2692, 0.6019, 0.284, 0.6019, 0.01525, 0.6036, 0.02906, 0.6036, 0.2773, 0.66, 0.2762, 0.6003, 0.2923, 0.6019, 0.284, 0.6568, 0.2692, 0.7233, 0.268, 0.7773, 0.01787, 0.7773, 0.2826, 0.66, 0.2923, 0.66, -1.402e-08, 0.6645, 0.04324, 0.6645, 0.2689, 0.7196, 0.2762, 0.7792, 8.86e-09, 0.7773, 0.01787, 0.7233, 0.268, 0.7792, 0.2923, 0.7196, 0.2762, 0.7233, 0.268, 0.7773, 0.2826, 0.7905, 9.455e-06, 0.7897, 0.251, 0.7888, 0.251, 0.7896, 1.246e-05, 0.7792, 8.86e-09, 0.7792, 0.2923, 0.7773, 0.2826, 0.7773, 0.01787, 0.6645, 0.04324, 0.7105, 0.2564, 0.6645, 0.2689, 0.66, -1.402e-08, 0.7196, 0.2762, 0.7105, 0.2564, 0.6645, 0.04324, 0.7196, 0.2762, 0.66, 0.2923, 0.6645, 0.2689, 0.7105, 0.2564, 0.274, 0.3144, 0.2072, 0.006903, 0.2085, 0.01188, 0.2737, 0.3105, 0.2737, 0.3105, 0.2737, 0.01188, 0.274, 0.01126, 0.274, 0.3144, 0.2737, 0.01188, 0.2085, 0.01188, 0.2072, 0.006903, 0.274, 0.01126, 0.8541, 0.6054, 0.8532, 0.8403, 0.8501, 0.8403, 0.851, 0.6054, 0.2085, 0.9765, 0.2737, 0.9765, 0.2746, 0.9804, 0.2064, 0.9804, 0.2737, 0.6779, 0.2085, 0.9765, 0.2064, 0.9804, 0.2746, 0.6684, 0.2746, 0.6684, 0.2746, 0.9804, 0.2737, 0.9765, 0.2737, 0.6779, 0.4537, 0.3366, 0.4537, 0.6297, 0.4507, 0.6297, 0.4507, 0.3366, 0.3473, 0.7602, 0.2934, 0.7602, 0.2942, 0.7503, 0.3464, 0.7503, 0.1964, 1.0, 0.1395, 0.1505, 0.1491, 0.233, 0.1941, 0.905, 0.5311, 0.6781, 0.5311, 0.7434, 0.5273, 0.743, 0.5273, 0.6787, 0.2011, 0.03058, 0.2046, 1.0, 0.2006, 0.905, 0.1979, 0.1381, 0.07371, 1.0, 0.07369, -3.221e-09, 0.07778, 0.03058, 0.07425, 1.0, 0.5313, 0.6781, 0.5313, 0.7434, 0.5311, 0.7434, 0.5311, 0.6781, 0.2052, 8.971e-09, 0.2052, 1.0, 0.2046, 1.0, 0.2011, 0.03058, 0.7242, 0.6717, 0.7242, 0.7371, 0.695, 0.7371, 0.695, 0.6717, 0.2882, 0.8447, 0.3525, 0.8447, 0.353, 0.9033, 0.2877, 0.9033, 0.1395, 0.1505, 0.07778, 0.03058, 0.1371, 0.09033, 0.2011, 0.03058, 0.1395, 0.1505, 0.1418, 0.09033, 0.6722, 0.6821, 0.6722, 0.6158, 0.6748, 0.6173, 0.6748, 0.6837, 0.6778, 0.7352, 0.6778, 0.6737, 0.695, 0.6717, 0.695, 0.7371, 0.4477, 0.6931, 0.4477, 0.6316, 0.454, 0.6297, 0.454, 0.6951, 0.6722, 0.6158, 0.6722, 0.6821, 0.6635, 0.6823, 0.6635, 0.598, 0.6547, 0.6821, 0.6547, 0.6158, 0.6635, 0.598, 0.6635, 0.6823, 0.5972, 0.6893, 0.6437, 0.6893, 0.6437, 0.7507, 0.5972, 0.7507, 0.6778, 0.6737, 0.6778, 0.7352, 0.6748, 0.7352, 0.6748, 0.6737, 0.6547, 0.6158, 0.6547, 0.6821, 0.6521, 0.6837, 0.6521, 0.6173, 0.6472, 0.6634, 0.6472, 0.7249, 0.6449, 0.7249, 0.6449, 0.6634, 0.1933, 0.2066, 0.1956, 0.8495, 0.1956, 0.8495, 0.1572, 0.2767, 0.08421, 0.8253, 0.08636, 0.2337, 0.1194, 0.298, 0.08405, 0.8253, 0.07425, 1.0, 0.07778, 0.03058, 0.08106, 0.1381, 0.07827, 0.905, 0.2046, 1.0, 0.1964, 1.0, 0.1941, 0.905, 0.2006, 0.905, 0.1395, 0.1505, 0.2011, 0.03058, 0.1979, 0.1381, 0.1491, 0.233, 0.1395, 0.1505, 0.08246, 1.0, 0.08477, 0.905, 0.1299, 0.233, 0.07778, 0.03058, 0.1395, 0.1505, 0.1299, 0.233, 0.08106, 0.1381, 0.08246, 1.0, 0.07425, 1.0, 0.07827, 0.905, 0.08477, 0.905, 0.7242, 0.7927, 0.734, 0.7648, 0.7509, 0.7642, 0.7419, 0.7902, 0.6699, 0.6837, 0.6699, 0.749, 0.659, 0.7449, 0.659, 0.6875, 0.5589, 0.6044, 0.5589, 0.6781, 0.5442, 0.6736, 0.5442, 0.6597, 0.5442, 0.6088, 0.7534, 0.6717, 0.7534, 0.7371, 0.7399, 0.7331, 0.7399, 0.6757, 0.3675, 7.85e-09, 0.3683, 0.05024, 0.3633, 0.04991, 0.4448, 0.04901, 0.3863, 0.04901, 0.3834, -4.834e-09, 0.4477, -3.906e-09, 0.2911, 0.7941, 0.3496, 0.7941, 0.3525, 0.8447, 0.2882, 0.8447, 0.3581, 0.04992, 0.353, 0.05026, 0.3539, -1.23e-09, 0.5505, 0.6803, 0.5505, 0.7412, 0.5313, 0.7434, 0.5313, 0.6781, 0.6925, 0.6056, 0.6925, 0.6461, 0.6925, 0.6642, 0.6748, 0.6717, 0.6748, 0.598, 0.7081, 0.6642, 0.7081, 0.6452, 0.7081, 0.6056, 0.7258, 0.598, 0.7258, 0.6717, 0.5837, 0.6803, 0.5837, 0.7411, 0.5649, 0.7434, 0.5649, 0.6781, 0.7258, 0.6621, 0.7258, 0.5991, 0.7437, 0.598, 0.7437, 0.6634, 0.2833, 0.982, 0.2834, 0.01795, 0.2877, 1.258e-08, 0.2876, 1.0, 0.6505, 0.5994, 0.6505, 0.6623, 0.6366, 0.6634, 0.6366, 0.598, 0.2833, 0.01795, 0.2833, 0.9821, 0.2789, 1.0, 0.2789, -1.219e-08, 0.274, 0.3144, 0.2746, 0.6684, 0.2666, 0.6382, 0.2661, 0.3458, 0.003751, 0.3198, 0.004466, 0.67, 0.004471, 0.9798, 1.555e-05, 1.0, 0.0, 0.0, 0.002434, 0.00559, 0.06892, 0.1002, 0.06893, 0.8979, 0.06767, 0.8818, 0.01369, 0.6347, 0.01312, 0.3554, 0.06834, 0.1023, 0.07369, -3.221e-09, 0.07371, 1.0, 0.06893, 0.8979, 0.06892, 0.1002, 0.004466, 0.67, 0.003751, 0.3198, 0.01312, 0.3554, 0.01369, 0.6347, 0.07213, 0.9798, 0.004466, 0.67, 0.01369, 0.6347, 0.06767, 0.8818, 0.07296, 0.002616, 0.07369, -3.221e-09, 0.06892, 0.1002, 0.06834, 0.1023, 0.003751, 0.3198, 0.07296, 0.002616, 0.06834, 0.1023, 0.01312, 0.3554, 0.2661, 0.3458, 0.2666, 0.6382, 0.2103, 0.8959, 0.2093, 0.912, 0.2093, 0.08622, 0.2109, 0.09192, 0.2052, 1.0, 0.2052, 8.971e-09, 0.2093, 0.08622, 0.2093, 0.912, 0.2072, 0.006903, 0.274, 0.3144, 0.2661, 0.3458, 0.2109, 0.09192, 0.2052, 8.971e-09, 0.2072, 0.006903, 0.2109, 0.09192, 0.2093, 0.08622, 0.2746, 0.6684, 0.2064, 0.9804, 0.2103, 0.8959, 0.2666, 0.6382, 0.2064, 0.9804, 0.2052, 1.0, 0.2093, 0.912, 0.2103, 0.8959, 0.5608, 0.7434, 0.543, 0.7704, 0.5652, 0.7961, 0.5273, 0.7961, 0.5273, 0.7434, 0.5906, 0.6139, 0.5906, 0.658, 0.5736, 0.6646, 0.5736, 0.6088, 0.7242, 0.7316, 0.7242, 0.6772, 0.7399, 0.6757, 0.7399, 0.7331, 0.5273, 0.6535, 0.5273, 0.6139, 0.5442, 0.6088, 0.5442, 0.6597, 0.4466, 0.8074, 0.4466, 0.7846, 0.4636, 0.7897, 0.4636, 0.8139, 0.649, 0.7546, 0.649, 0.7834, 0.637, 0.7811, 0.637, 0.7507, 0.6521, 0.7439, 0.6521, 0.6883, 0.659, 0.6875, 0.659, 0.7449, 0.5829, 0.667, 0.5829, 0.6704, 0.5736, 0.6736, 0.5736, 0.6646, 0.5349, 0.6704, 0.5349, 0.6622, 0.5442, 0.6597, 0.5442, 0.6736, 0.5272, 0.7541, 0.5231, 0.7814, 0.5145, 0.7825, 0.5187, 0.7543, 0.5231, 0.7258, 0.5272, 0.7541, 0.5187, 0.7543, 0.5145, 0.725, 0.5783, 0.7461, 0.5783, 0.784, 0.5652, 0.7875, 0.5652, 0.7434, 0.7704, 0.6726, 0.7704, 0.7254, 0.76, 0.7261, 0.76, 0.6717, 0.6239, 0.787, 0.6239, 0.7535, 0.637, 0.7507, 0.637, 0.7903, 0.6748, 0.7908, 0.6787, 0.765, 0.691, 0.7648, 0.687, 0.7914, 0.6787, 0.765, 0.6748, 0.7381, 0.6871, 0.7371, 0.691, 0.7648, 0.716, 0.7887, 0.7129, 0.7887, 0.691, 0.7634, 0.7084, 0.7371, 0.716, 0.7371, 0.6448, 0.6832, 0.6414, 0.6832, 0.6414, 0.6634, 0.6445, 0.6634, 0.734, 0.7648, 0.7242, 0.7371, 0.7419, 0.7384, 0.7509, 0.7642, 0.6521, 0.749, 0.644, 0.749, 0.6445, 0.7292, 0.6521, 0.7292, 0.7509, 0.7926, 0.7509, 0.7371, 0.7703, 0.739, 0.7703, 0.7906, 0.4371, 0.343, 0.4181, 0.4424, 0.413, 0.4412, 0.3941, 0.3429, 0.3941, 0.1633, 0.437, 0.1633, 0.3607, 0.767, 0.3607, 0.4731, 0.3633, 0.4254, 0.3633, 0.8009, 0.2934, 0.7602, 0.3473, 0.7602, 0.3496, 0.7941, 0.2911, 0.7941, 0.3607, 0.473, 0.3607, 0.767, 0.3581, 0.8009, 0.3581, 0.4254, 0.4112, 0.5859, 0.3887, 0.4685, 0.3864, 0.4215, 0.4117, 0.5531, 0.4198, 0.5879, 0.4112, 0.5859, 0.4117, 0.5531, 0.4194, 0.5549, 0.4426, 0.4686, 0.4198, 0.5879, 0.4194, 0.5549, 0.4449, 0.4215, 0.4432, 0.07121, 0.3879, 0.07121, 0.3863, 0.04901, 0.4448, 0.04901, 0.3607, 0.4091, 0.3607, 0.07258, 0.3633, 0.04991, 0.3633, 0.4254, 0.3606, 0.0726, 0.3606, 0.4091, 0.3581, 0.4254, 0.3581, 0.04992, 0.3879, 0.4051, 0.4119, 0.53, 0.4117, 0.5531, 0.3864, 0.4215, 0.4119, 0.53, 0.4192, 0.5316, 0.4194, 0.5549, 0.4117, 0.5531, 0.4192, 0.5316, 0.4433, 0.4051, 0.4449, 0.4215, 0.4194, 0.5549, 0.3464, 0.7503, 0.2942, 0.7503, 0.2942, 0.4677, 0.316, 0.5814, 0.3244, 0.5834, 0.3464, 0.4678, 0.591, 0.3041, 0.591, 0.2954, 0.5977, 0.2968, 0.5977, 0.3053, 0.591, 0.2954, 0.591, 0.001384, 0.5957, -2.052e-08, 0.5957, 0.2848, 0.6003, 0.001389, 0.6003, 0.2953, 0.5957, 0.2847, 0.5957, 2.292e-09, 0.5165, 0.7195, 0.5165, 0.5994, 0.5212, 0.598, 0.5212, 0.7144, 0.5972, 0.5994, 0.5972, 0.7177, 0.5925, 0.7126, 0.5925, 0.598, 0.437, 0.1633, 0.3941, 0.1633, 0.3879, 0.07121, 0.4432, 0.07121, 0.4477, 0.273, 0.4477, 0.0918, 0.4556, -1.523e-08, 0.4556, 0.3366, 0.4636, 0.09182, 0.4636, 0.2729, 0.4556, 0.3365, 0.4556, 2.178e-09, 0.3941, 0.3429, 0.413, 0.4412, 0.4119, 0.53, 0.3879, 0.4051, 0.413, 0.4412, 0.4181, 0.4424, 0.4192, 0.5316, 0.4119, 0.53, 0.4181, 0.4424, 0.4371, 0.343, 0.4433, 0.4051, 0.4192, 0.5316, 0.7504, 0.6552, 0.7537, 0.6299, 0.7537, 0.6231, 0.75, 0.5994, 0.7606, 0.5991, 0.7606, 0.6549, 0.5558, 0.6814, 0.5558, 0.7401, 0.5505, 0.7412, 0.5505, 0.6803, 0.704, 0.6606, 0.704, 0.6484, 0.7081, 0.6452, 0.7081, 0.6642, 0.6966, 0.6494, 0.6966, 0.6606, 0.6925, 0.6642, 0.6925, 0.6461, 0.7485, 0.6323, 0.75, 0.6578, 0.7453, 0.6589, 0.7437, 0.6323, 0.7485, 0.6259, 0.7485, 0.6323, 0.7437, 0.6323, 0.7438, 0.6259, 0.75, 0.5991, 0.7485, 0.6259, 0.7438, 0.6259, 0.7453, 0.598, 0.7003, 0.6104, 0.7003, 0.6408, 0.6925, 0.6461, 0.6925, 0.6056, 0.7003, 0.6399, 0.7003, 0.6104, 0.7081, 0.6056, 0.7081, 0.6452, 0.5923, 0.6818, 0.5923, 0.7397, 0.5837, 0.7411, 0.5837, 0.6803, 0.4571, 0.6966, 0.4607, 0.7215, 0.4516, 0.7215, 0.4477, 0.6951, 0.4607, 0.7215, 0.4607, 0.7281, 0.4515, 0.728, 0.4516, 0.7215, 0.4607, 0.7281, 0.4571, 0.7545, 0.4477, 0.7559, 0.4515, 0.728, 0.6746, 0.7266, 0.6746, 0.7495, 0.6701, 0.7534, 0.6701, 0.723, 0.716, 0.7627, 0.716, 0.7406, 0.7204, 0.7371, 0.7204, 0.7666, 0.7606, 0.6549, 0.7606, 0.5991, 0.7661, 0.598, 0.7661, 0.656, 0.7549, 0.7286, 0.7534, 0.7047, 0.7584, 0.7047, 0.76, 0.7297, 0.7534, 0.7047, 0.7535, 0.698, 0.7585, 0.698, 0.7584, 0.7047, 0.7535, 0.698, 0.7549, 0.6728, 0.76, 0.6717, 0.7585, 0.698, 0.08405, 0.8253, 0.1194, 0.298, 0.1299, 0.233, 0.08477, 0.905, 0.08421, 0.8253, 0.08405, 0.8253, 0.08477, 0.905, 0.07827, 0.905, 0.1194, 0.298, 0.08636, 0.2337, 0.08106, 0.1381, 0.1299, 0.233, 0.08636, 0.2337, 0.08421, 0.8253, 0.07827, 0.905, 0.08106, 0.1381, 0.1572, 0.2767, 0.1956, 0.8495, 0.1941, 0.905, 0.1491, 0.233, 0.1933, 0.2066, 0.1572, 0.2767, 0.1491, 0.233, 0.1979, 0.1381, 0.1956, 0.8495, 0.1956, 0.8495, 0.2006, 0.905, 0.1941, 0.905, 0.1956, 0.8495, 0.1933, 0.2066, 0.1979, 0.1381, 0.2006, 0.905, 0.3633, 0.8009, 0.3633, 0.4254, 0.3683, 0.4257, 0.3683, 0.8012, 0.3581, 0.04992, 0.3581, 0.4254, 0.353, 0.4257, 0.353, 0.05026, 0.3581, 0.4254, 0.3581, 0.8009, 0.353, 0.8012, 0.353, 0.4257, 0.3633, 0.4254, 0.3633, 0.04991, 0.3683, 0.05024, 0.3683, 0.4257, 0.3494, 0.04998, 0.3523, 1.21e-08, 0.3525, 0.8447, 0.3496, 0.7951, 0.3495, 0.4225, 0.3525, 0.8447, 0.2882, 0.8447, 0.3496, 0.7951, 0.2881, 1.117e-08, 0.291, 0.04998, 0.291, 0.4225, 0.2911, 0.7951, 0.2882, 0.8447, 0.3496, 0.7951, 0.2882, 0.8447, 0.2911, 0.7951, 0.5255, 0.7245, 0.5232, 0.7246, 0.5232, 0.6661, 0.5255, 0.666, 0.3683, 0.0005062, 0.3759, 4.576e-09, 0.3759, 0.3755, 0.3683, 0.376, 0.3683, 0.376, 0.3759, 0.3755, 0.3759, 0.751, 0.3683, 0.7515, 0.3834, 0.376, 0.3759, 0.3755, 0.3759, 2.247e-09, 0.3834, 0.0005059, 0.3834, 0.7515, 0.3759, 0.751, 0.3759, 0.3755, 0.3834, 0.376, 0.5972, 0.7934, 0.5972, 0.7628, 0.6105, 0.7507, 0.6105, 0.7814, 0.6366, 0.685, 0.6366, 0.6634, 0.639, 0.6634, 0.639, 0.685, 0.6521, 0.7796, 0.6521, 0.749, 0.6655, 0.7611, 0.6655, 0.7917, 0.5969, 0.7355, 0.5946, 0.7355, 0.5946, 0.7177, 0.5969, 0.7177, 0.5946, 0.7355, 0.5969, 0.7355, 0.5969, 0.751, 0.5946, 0.751, 0.6105, 0.7934, 0.6105, 0.7628, 0.6239, 0.7507, 0.6239, 0.7814, 0.639, 0.685, 0.639, 0.6634, 0.6414, 0.6634, 0.6414, 0.685, 0.579, 0.774, 0.579, 0.7434, 0.5923, 0.7554, 0.5923, 0.7861, 0.4631, 0.7435, 0.4607, 0.7435, 0.4607, 0.7257, 0.4631, 0.7257, 0.75, 0.656, 0.7524, 0.656, 0.7524, 0.6715, 0.75, 0.6715, 0.4627, 0.7707, 0.456, 0.7707, 0.456, 0.7559, 0.4627, 0.7559, 0.3834, 0.779, 0.3767, 0.779, 0.3767, 0.7688, 0.3834, 0.7688, 0.3834, 0.7688, 0.3767, 0.7688, 0.3767, 0.7515, 0.3834, 0.7515, 0.456, 0.7845, 0.4477, 0.7733, 0.4477, 0.7559, 0.456, 0.7671, 0.637, 0.8077, 0.6286, 0.819, 0.6286, 0.8016, 0.637, 0.7903, 0.7683, 0.6708, 0.7603, 0.6708, 0.7603, 0.656, 0.7683, 0.656, 0.8215, 0.6255, 0.8135, 0.6255, 0.8135, 0.6153, 0.8215, 0.6153, 0.8215, 0.6153, 0.8135, 0.6153, 0.8135, 0.598, 0.8215, 0.598, 0.6746, 0.7821, 0.6662, 0.7708, 0.6662, 0.7534, 0.6746, 0.7647, 0.7703, 0.81, 0.7619, 0.8213, 0.7619, 0.8039, 0.7703, 0.7926, 0.7235, 0.7887, 0.7073, 0.7887, 0.7073, 0.7887, 0.7235, 0.7887, 0.8135, 0.6306, 0.7972, 0.6306, 0.7972, 0.6306, 0.8135, 0.6306, 0.781, 0.7933, 0.781, 0.8259, 0.781, 0.8259, 0.781, 0.7933, 0.5652, 0.82, 0.5652, 0.8526, 0.5652, 0.8526, 0.5652, 0.82, 0.7073, 0.7887, 0.691, 0.7887, 0.691, 0.7887, 0.7073, 0.7887, 0.7972, 0.6306, 0.781, 0.6306, 0.781, 0.6306, 0.7972, 0.6306, 0.7568, 0.7927, 0.7405, 0.7927, 0.7405, 0.7927, 0.7568, 0.7927, 0.8135, 0.6631, 0.7972, 0.6631, 0.7972, 0.6631, 0.8135, 0.6631, 0.5972, 0.7934, 0.5972, 0.8259, 0.5972, 0.8259, 0.5972, 0.7934, 0.691, 0.8213, 0.691, 0.8538, 0.691, 0.8538, 0.691, 0.8213, 0.7405, 0.7927, 0.7242, 0.7927, 0.7242, 0.7927, 0.7405, 0.7927, 0.7972, 0.6631, 0.781, 0.6631, 0.781, 0.6631, 0.7972, 0.6631, 0.6847, 0.7917, 0.6684, 0.7917, 0.6684, 0.7917, 0.6847, 0.7917, 0.8135, 0.6957, 0.7972, 0.6957, 0.7972, 0.6957, 0.8135, 0.6957, 0.7969, 0.2691, 0.7969, 0.3016, 0.7969, 0.3016, 0.7969, 0.2691, 0.4997, 0.7961, 0.4997, 0.8287, 0.4997, 0.8287, 0.4997, 0.7961, 0.6684, 0.7917, 0.6521, 0.7917, 0.6521, 0.7917, 0.6684, 0.7917, 0.7972, 0.6957, 0.781, 0.6957, 0.781, 0.6957, 0.7972, 0.6957, 0.8135, 0.7608, 0.7973, 0.7608, 0.7973, 0.7608, 0.8135, 0.7608, 0.8135, 0.7283, 0.7972, 0.7282, 0.7972, 0.7282, 0.8135, 0.7283, 0.5652, 0.7875, 0.5652, 0.82, 0.5652, 0.82, 0.5652, 0.7875, 0.353, 0.8012, 0.353, 0.8338, 0.353, 0.8338, 0.353, 0.8012, 0.7973, 0.7608, 0.781, 0.7608, 0.781, 0.7608, 0.7973, 0.7608, 0.7972, 0.7282, 0.781, 0.7283, 0.781, 0.7283, 0.7972, 0.7282, 0.4961, 0.7846, 0.4799, 0.7846, 0.4799, 0.7846, 0.4961, 0.7846, 0.8135, 0.598, 0.7972, 0.598, 0.7972, 0.598, 0.8135, 0.598, 0.5273, 0.7961, 0.5273, 0.8287, 0.5273, 0.8287, 0.5273, 0.7961, 0.4636, 0.8171, 0.4636, 0.8496, 0.4636, 0.8496, 0.4636, 0.8171, 0.4799, 0.7846, 0.4636, 0.7846, 0.4636, 0.7846, 0.4799, 0.7846, 0.7972, 0.598, 0.781, 0.598, 0.781, 0.598, 0.7972, 0.598, 0.8593, 1.753e-06, 0.8281, -1.551e-08, 0.8281, -1.551e-08, 0.8593, 1.753e-06, 0.5273, 0.3057, 0.5263, 0.3057, 0.5263, 0.3057, 0.5273, 0.3057, 0.8353, 0.306, 0.831, 0.3057, 0.831, 0.3057, 0.8353, 0.306, 0.844, 0.3057, 0.8396, 0.306, 0.8396, 0.306, 0.844, 0.3057, 0.8235, 0.0002545, 0.8015, 0.0002549, 0.8015, 0.0002549, 0.8235, 0.0002545, 0.8281, 0.0, 0.8235, 0.0002545, 0.8235, 0.0002545, 0.8281, 0.0, 0.8015, 0.0002549, 0.7969, 4.808e-07, 0.7969, 4.808e-07, 0.8015, 0.0002549, 0.5163, 0.5981, 0.5149, 0.598, 0.5149, 0.598, 0.5163, 0.5981, 0.8472, 0.5753, 0.844, 0.5755, 0.844, 0.5755, 0.8472, 0.5753, 0.8375, 0.5755, 0.8343, 0.5753, 0.8343, 0.5753, 0.8375, 0.5755, 0.4146, 0.5879, 0.3834, 0.5879, 0.3834, 0.5879, 0.4146, 0.5879, 0.5145, 0.5981, 0.5135, 0.598, 0.5135, 0.598, 0.5145, 0.5981, 0.844, 0.5756, 0.8396, 0.5753, 0.8396, 0.5753, 0.844, 0.5756, 0.8396, 0.3057, 0.8353, 0.306, 0.8353, 0.306, 0.8396, 0.3057, 0.4412, 0.5881, 0.4193, 0.5881, 0.4193, 0.5881, 0.4412, 0.5881, 0.4459, 0.5879, 0.4412, 0.5881, 0.4412, 0.5881, 0.4459, 0.5879, 0.4193, 0.5881, 0.4146, 0.5879, 0.4146, 0.5879, 0.4193, 0.5881, 0.4632, 0.3365, 0.4618, 0.3365, 0.4618, 0.3365, 0.4632, 0.3365, 0.8343, 0.5753, 0.831, 0.5755, 0.831, 0.5755, 0.8343, 0.5753, 0.8472, 0.3059, 0.844, 0.3057, 0.844, 0.3057, 0.8472, 0.3059])
me_cube_002.materials.append(mat_main)
me_cube_002.update()
me_cube_001 = bpy.data.meshes.new('Cube.001')
me_cube_001.from_pydata([(-0.3775, 0.461, 2.261), (-0.3775, 0.461, 1.982), (0.4046, 0.461, 2.261), (0.4046, 0.461, 1.982), (-0.459, 0.461, 2.121), (0.4861, 0.461, 2.121), (-0.3775, 0.461, 1.887), (-0.3775, 0.461, 1.608), (0.4046, 0.461, 1.887), (0.4046, 0.461, 1.608), (-0.459, 0.461, 1.747), (0.4861, 0.461, 1.747), (-0.3775, 0.461, 1.513), (-0.3775, 0.461, 1.234), (0.4046, 0.461, 1.513), (0.4046, 0.461, 1.234), (-0.459, 0.461, 1.373), (0.4861, 0.461, 1.373), (-0.3775, 0.461, 1.139), (-0.3775, 0.461, 0.8597), (0.4046, 0.461, 1.139), (0.4046, 0.461, 0.8597), (-0.459, 0.461, 0.9991), (0.4861, 0.461, 0.9991), (-0.3775, 0.461, 0.7645), (-0.3775, 0.461, 0.4856), (0.4046, 0.461, 0.7645), (0.4046, 0.461, 0.4856), (-0.459, 0.461, 0.625), (0.4861, 0.461, 0.625), (-0.6101, 0.5487, 2.458), (-0.5652, 0.5514, 2.459), (-0.6013, 0.5064, 2.464), (-0.5715, 0.5064, 2.464), (-0.6101, 0.5071, 2.458), (-0.5567, 0.4983, 2.461), (-0.616, 0.4983, 2.461), (-0.6076, 0.5514, 2.459), (-0.5567, 0.5576, 2.461), (-0.616, 0.5576, 2.461), (-0.5643, 0.545, 2.346), (-0.5643, 0.545, 0.4127), (-0.5643, 0.5359, 2.346), (-0.5643, 0.5359, 0.4127), (0.5791, 0.545, 2.346), (0.5791, 0.545, 0.4127), (0.5791, 0.5359, 2.346), (0.5791, 0.5359, 0.4127), (0.6242, 0.5071, 2.458), (0.5793, 0.5044, 2.459), (0.6154, 0.5494, 2.464), (0.5856, 0.5494, 2.464), (0.6242, 0.5487, 2.458), (0.5708, 0.5576, 2.461), (0.6301, 0.5576, 2.461), (0.6217, 0.5044, 2.459), (0.5708, 0.4983, 2.461), (0.6301, 0.4983, 2.461), (-0.5199, 0.5227, 2.121), (-0.459, 0.5227, 1.953), (0.547, 0.5227, 2.121), (0.4861, 0.5227, 2.29), (-0.459, 0.5227, 2.29), (0.4861, 0.5227, 1.953), (-0.5199, 0.5227, 1.747), (-0.459, 0.5227, 1.579), (0.547, 0.5227, 1.747), (0.4861, 0.5227, 1.916), (-0.459, 0.5227, 1.916), (0.4861, 0.5227, 1.579), (-0.5199, 0.5227, 1.373), (-0.459, 0.5227, 1.205), (0.547, 0.5227, 1.373), (0.4861, 0.5227, 1.542), (-0.459, 0.5227, 1.542), (0.4861, 0.5227, 1.205), (-0.5199, 0.5227, 0.9991), (-0.459, 0.5227, 0.8306), (0.547, 0.5227, 0.9991), (0.4861, 0.5227, 1.168), (-0.459, 0.5227, 1.168), (0.4861, 0.5227, 0.8306), (-0.5199, 0.5227, 0.625), (-0.459, 0.5227, 0.4565), (0.547, 0.5227, 0.625), (0.4861, 0.5227, 0.7936), (-0.459, 0.5227, 0.7936), (0.4861, 0.5227, 0.4565), (-0.5567, 0.5576, -0.3274), (-0.5567, 0.4983, -0.3274), (-0.5715, 0.5064, -0.3302), (-0.6013, 0.5064, -0.3302), (-0.616, 0.4983, -0.3274), (-0.6101, 0.5071, -0.3248), (-0.6101, 0.5487, -0.3248), (-0.616, 0.5576, -0.3274), (-0.6076, 0.5514, -0.3254), (-0.5652, 0.5514, -0.3254), (0.5708, 0.4983, -0.3274), (0.5708, 0.5576, -0.3274), (0.5856, 0.5494, -0.3302), (0.6154, 0.5494, -0.3302), (0.6301, 0.5576, -0.3274), (0.6242, 0.5487, -0.3248), (0.6242, 0.5071, -0.3248), (0.6301, 0.4983, -0.3274), (0.6217, 0.5044, -0.3254), (0.5793, 0.5044, -0.3254)], [], [(58, 59, 1, 4), (4, 1, 3, 5), (5, 3, 63, 60), (0, 2, 61, 62), (3, 1, 59, 63), (2, 5, 60, 61), (0, 4, 5, 2), (62, 58, 4, 0), (64, 65, 7, 10), (10, 7, 9, 11), (11, 9, 69, 66), (6, 8, 67, 68), (9, 7, 65, 69), (8, 11, 66, 67), (6, 10, 11, 8), (68, 64, 10, 6), (70, 71, 13, 16), (16, 13, 15, 17), (17, 15, 75, 72), (12, 14, 73, 74), (15, 13, 71, 75), (14, 17, 72, 73), (12, 16, 17, 14), (74, 70, 16, 12), (76, 77, 19, 22), (22, 19, 21, 23), (23, 21, 81, 78), (18, 20, 79, 80), (21, 19, 77, 81), (20, 23, 78, 79), (18, 22, 23, 20), (80, 76, 22, 18), (82, 83, 25, 28), (28, 25, 27, 29), (29, 27, 87, 84), (24, 26, 85, 86), (27, 25, 83, 87), (26, 29, 84, 85), (24, 28, 29, 26), (86, 82, 28, 24), (91, 90, 33, 32), (36, 35, 38, 39), (37, 31, 97, 96), (93, 34, 30, 94), (35, 89, 88, 38), (91, 32, 36, 92), (33, 90, 89, 35), (32, 33, 35, 36), (34, 93, 92, 36), (30, 34, 36, 39), (94, 30, 39, 95), (31, 37, 39, 38), (37, 96, 95, 39), (97, 31, 38, 88), (40, 41, 43, 42), (42, 43, 47, 46), (46, 47, 45, 44), (44, 45, 41, 40), (42, 46, 44, 40), (47, 43, 41, 45), (101, 100, 51, 50), (54, 53, 56, 57), (55, 49, 107, 106), (103, 52, 48, 104), (53, 99, 98, 56), (101, 50, 54, 102), (51, 100, 99, 53), (50, 51, 53, 54), (52, 103, 102, 54), (48, 52, 54, 57), (104, 48, 57, 105), (49, 55, 57, 56), (55, 106, 105, 57), (107, 49, 56, 98)])
me_cube_001.polygons.foreach_set('use_smooth', [1, 1, 1, 1, 1, 1, 1, 1, 1, 1, 1, 1, 1, 1, 1, 1, 1, 1, 1, 1, 1, 1, 1, 1, 1, 1, 1, 1, 1, 1, 1, 1, 1, 1, 1, 1, 1, 1, 1, 1, 0, 0, 0, 0, 0, 0, 0, 0, 0, 0, 0, 0, 0, 0, 0, 0, 0, 0, 0, 0, 0, 0, 0, 0, 0, 0, 0, 0, 0, 0, 0, 0, 0, 0])
_uv = me_cube_001.uv_layers.new(name='UVMap')
_uv.uv.foreach_set('vector', [0.7073, 0.7887, 0.7235, 0.7887, 0.7207, 0.8213, 0.7073, 0.8213, 0.6656, 0.8567, 0.6521, 0.8539, 0.6521, 0.827, 0.6656, 0.8242, 0.7972, 0.6631, 0.7838, 0.6631, 0.781, 0.6306, 0.7972, 0.6306, 0.8124, 0.7961, 0.8124, 0.823, 0.781, 0.8259, 0.781, 0.7933, 0.5928, 0.8231, 0.5928, 0.85, 0.5652, 0.8526, 0.5652, 0.82, 0.8107, 0.6631, 0.7972, 0.6631, 0.7972, 0.6306, 0.8135, 0.6306, 0.6791, 0.8539, 0.6656, 0.8567, 0.6656, 0.8242, 0.6791, 0.827, 0.691, 0.7887, 0.7073, 0.7887, 0.7073, 0.8213, 0.6938, 0.8213, 0.7405, 0.7927, 0.7568, 0.7927, 0.7539, 0.8252, 0.7405, 0.8252, 0.7377, 0.8578, 0.7242, 0.855, 0.7242, 0.828, 0.7377, 0.8252, 0.7972, 0.6957, 0.7838, 0.6957, 0.781, 0.6631, 0.7972, 0.6631, 0.6286, 0.7962, 0.6286, 0.8231, 0.5972, 0.8259, 0.5972, 0.7934, 0.7186, 0.8243, 0.7186, 0.8512, 0.691, 0.8538, 0.691, 0.8213, 0.8107, 0.6957, 0.7972, 0.6957, 0.7972, 0.6631, 0.8135, 0.6631, 0.7512, 0.855, 0.7377, 0.8578, 0.7377, 0.8252, 0.7512, 0.828, 0.7242, 0.7927, 0.7405, 0.7927, 0.7405, 0.8252, 0.727, 0.8252, 0.6684, 0.7917, 0.6847, 0.7917, 0.6819, 0.8242, 0.6684, 0.8242, 0.7944, 0.8584, 0.781, 0.8556, 0.781, 0.8287, 0.7944, 0.8259, 0.7972, 0.7282, 0.7838, 0.7282, 0.781, 0.6957, 0.7972, 0.6957, 0.8283, 0.2719, 0.8283, 0.2988, 0.7969, 0.3016, 0.7969, 0.2691, 0.5273, 0.7992, 0.5273, 0.8261, 0.4997, 0.8287, 0.4997, 0.7961, 0.8107, 0.7282, 0.7972, 0.7282, 0.7972, 0.6957, 0.8135, 0.6957, 0.8079, 0.8556, 0.7944, 0.8584, 0.7944, 0.8259, 0.8079, 0.8287, 0.6521, 0.7917, 0.6684, 0.7917, 0.6684, 0.8242, 0.6549, 0.8242, 0.7973, 0.7608, 0.8135, 0.7608, 0.8107, 0.7933, 0.7972, 0.7933, 0.8417, 0.3016, 0.8283, 0.2988, 0.8283, 0.2719, 0.8417, 0.2691, 0.7972, 0.7608, 0.7838, 0.7608, 0.781, 0.7283, 0.7972, 0.7282, 0.5966, 0.7903, 0.5966, 0.8172, 0.5652, 0.82, 0.5652, 0.7875, 0.3806, 0.8043, 0.3806, 0.8312, 0.353, 0.8338, 0.353, 0.8012, 0.8107, 0.7608, 0.7972, 0.7608, 0.7972, 0.7282, 0.8135, 0.7283, 0.8552, 0.2988, 0.8417, 0.3016, 0.8417, 0.2691, 0.8552, 0.2719, 0.781, 0.7608, 0.7973, 0.7608, 0.7972, 0.7933, 0.7838, 0.7933, 0.4799, 0.7846, 0.4961, 0.7846, 0.4933, 0.8171, 0.4799, 0.8171, 0.6106, 0.8585, 0.5972, 0.8557, 0.5972, 0.8287, 0.6106, 0.8259, 0.7972, 0.6306, 0.7838, 0.6306, 0.781, 0.598, 0.7972, 0.598, 0.5587, 0.7989, 0.5587, 0.8258, 0.5273, 0.8287, 0.5273, 0.7961, 0.4911, 0.8201, 0.4911, 0.847, 0.4636, 0.8496, 0.4636, 0.8171, 0.8107, 0.6306, 0.7972, 0.6306, 0.7972, 0.598, 0.8135, 0.598, 0.6241, 0.8557, 0.6106, 0.8585, 0.6106, 0.8259, 0.6241, 0.8287, 0.4636, 0.7846, 0.4799, 0.7846, 0.4799, 0.8171, 0.4664, 0.8171, 0.5263, 0.3057, 0.5273, 0.3057, 0.5273, 0.5753, 0.5263, 0.5753, 0.5946, 0.7483, 0.5925, 0.7483, 0.5925, 0.7177, 0.5946, 0.7177, 0.5163, 0.7221, 0.5149, 0.722, 0.5149, 0.598, 0.5163, 0.5981, 0.8235, 0.0002545, 0.8235, 0.2688, 0.8015, 0.2688, 0.8015, 0.0002549, 0.8281, 0.2691, 0.8281, -1.551e-08, 0.8593, 1.753e-06, 0.8593, 0.2691, 0.844, 0.3057, 0.844, 0.5753, 0.8396, 0.575, 0.8396, 0.306, 0.831, 0.5753, 0.831, 0.3057, 0.8353, 0.306, 0.8353, 0.575, 0.5992, 0.2993, 0.5982, 0.2993, 0.5977, 0.2954, 0.5997, 0.2954, 0.8235, 0.2688, 0.8235, 0.0002545, 0.8281, 0.0, 0.8281, 0.2691, 0.8015, 0.2688, 0.8235, 0.2688, 0.8281, 0.2691, 0.7969, 0.2691, 0.8015, 0.0002549, 0.8015, 0.2688, 0.7969, 0.2691, 0.7969, 4.808e-07, 0.5149, 0.722, 0.5163, 0.7221, 0.5165, 0.725, 0.5145, 0.725, 0.844, 0.8441, 0.844, 0.5755, 0.8472, 0.5753, 0.8472, 0.8443, 0.8375, 0.5755, 0.8375, 0.8442, 0.8343, 0.8444, 0.8343, 0.5753, 0.5029, 0.7846, 0.5029, 0.598, 0.5077, 0.598, 0.5077, 0.7846, 0.4636, 0.7846, 0.4636, 0.598, 0.5029, 0.598, 0.5029, 0.7846, 0.5077, 0.7846, 0.5077, 0.598, 0.5124, 0.598, 0.5124, 0.7846, 0.5972, 0.6883, 0.5972, 0.6022, 0.6365, 0.6032, 0.6365, 0.6893, 0.6748, 0.6837, 0.6748, 0.723, 0.6701, 0.723, 0.6701, 0.6837, 0.5973, 0.598, 0.6366, 0.599, 0.6365, 0.6032, 0.5972, 0.6022, 0.5135, 0.598, 0.5145, 0.5981, 0.5141, 0.7225, 0.5131, 0.7225, 0.4607, 0.6951, 0.4628, 0.6951, 0.4628, 0.7257, 0.4607, 0.7257, 0.4632, 0.6052, 0.4618, 0.6052, 0.4618, 0.3365, 0.4632, 0.3365, 0.4412, 0.5881, 0.4412, 0.8567, 0.4193, 0.8567, 0.4193, 0.5881, 0.3834, 0.8569, 0.3834, 0.5879, 0.4146, 0.5879, 0.4146, 0.8569, 0.8396, 0.3057, 0.8396, 0.5753, 0.8353, 0.575, 0.8353, 0.306, 0.8396, 0.8449, 0.8396, 0.5753, 0.844, 0.5756, 0.844, 0.8446, 0.5131, 0.7225, 0.5141, 0.7225, 0.5145, 0.7262, 0.5124, 0.7261, 0.4412, 0.8567, 0.4412, 0.5881, 0.4459, 0.5879, 0.4459, 0.8569, 0.4193, 0.8567, 0.4412, 0.8567, 0.4459, 0.8569, 0.4146, 0.8569, 0.4193, 0.5881, 0.4193, 0.8567, 0.4146, 0.8569, 0.4146, 0.5879, 0.5994, 0.3021, 0.598, 0.3021, 0.5977, 0.2993, 0.5997, 0.2993, 0.831, 0.8442, 0.831, 0.5755, 0.8343, 0.5753, 0.8343, 0.8444, 0.8472, 0.3059, 0.8472, 0.5746, 0.844, 0.5748, 0.844, 0.3057])
me_cube_001.materials.append(mat_main)
me_cube_001.update()

# ---- curves / text
txt_text = bpy.data.curves.new('Text', 'FONT')
txt_text.dimensions = '2D'
txt_text.body = 'Утро'
txt_text.materials.append(mat_material)
txt_text_001 = bpy.data.curves.new('Text.001', 'FONT')
txt_text_001.dimensions = '2D'
txt_text_001.body = 'Выход'
txt_text_001.materials.append(mat_material)
txt_text_002 = bpy.data.curves.new('Text.002', 'FONT')
txt_text_002.dimensions = '2D'
txt_text_002.body = 'Возврат'
txt_text_002.materials.append(mat_material)
txt_text_003 = bpy.data.curves.new('Text.003', 'FONT')
txt_text_003.dimensions = '2D'
txt_text_003.body = '  ???'
txt_text_003.materials.append(mat_material)
txt_text_004 = bpy.data.curves.new('Text.004', 'FONT')
txt_text_004.dimensions = '2D'
txt_text_004.body = 'Закрыть'
txt_text_004.materials.append(mat_material)

# ---- objects
ob_cube = bpy.data.objects.new('Cube', me_cube_002)
ob_text = bpy.data.objects.new('Text', txt_text)
ob_text_001 = bpy.data.objects.new('Text.001', txt_text_001)
ob_text_002 = bpy.data.objects.new('Text.002', txt_text_002)
ob_text_003 = bpy.data.objects.new('Text.003', txt_text_003)
ob_text_004 = bpy.data.objects.new('Text.004', txt_text_004)
ob_cube_001 = bpy.data.objects.new('Cube.001', me_cube_001)

# ---- transforms, parenting, visibility, modifiers, constraints
ob_cube.location = (-0.01014, 0.7304, 0.7134)
ob_cube.scale = (1.224, 1.224, 1.224)
_m = ob_cube.modifiers.new('Auto Smooth', 'NODES')
_m.node_group = ng_auto_smooth
_gi = [s.identifier for s in ng_auto_smooth.interface.items_tree if s.item_type == 'SOCKET' and s.in_out == 'INPUT']
_m[_gi[1]] = 0.5236  # Angle
ob_text.location = (-0.4284, 1.278, 0.3789)
ob_text.rotation_euler = (1.571, -0.0, 0.0)
ob_text.scale = (0.3124, 0.1029, 0.3124)
ob_text_001.location = (-0.4284, 1.278, 0.2696)
ob_text_001.rotation_euler = (1.571, -0.0, 0.0)
ob_text_001.scale = (0.3124, 0.1029, 0.3124)
ob_text_002.location = (-0.4589, 1.267, 0.1464)
ob_text_002.rotation_euler = (1.571, -0.0, 0.0)
ob_text_002.scale = (0.3124, 0.1029, 0.3124)
ob_text_003.location = (-0.3899, 1.272, 0.01851)
ob_text_003.rotation_euler = (1.571, -0.0, 0.0)
ob_text_003.scale = (0.3124, 0.1029, 0.3124)
ob_text_004.location = (-0.5152, 1.261, -0.08771)
ob_text_004.rotation_euler = (1.571, -0.0, 0.0)
ob_text_004.scale = (0.3124, 0.1062, 0.3124)
ob_cube_001.location = (-0.01014, 0.7304, 0.001662)
ob_cube_001.scale = (1.224, 1.224, 0.09181)
_m = ob_cube_001.modifiers.new('Auto Smooth', 'NODES')
_m.node_group = ng_auto_smooth
_gi = [s.identifier for s in ng_auto_smooth.interface.items_tree if s.item_type == 'SOCKET' and s.in_out == 'INPUT']
_m[_gi[1]] = 0.5236  # Angle

# ---- collection membership
col_collection.objects.link(ob_cube)
col_collection.objects.link(ob_text)
col_collection.objects.link(ob_text_001)
col_collection.objects.link(ob_text_002)
col_collection.objects.link(ob_text_003)
col_collection.objects.link(ob_text_004)
col_collection.objects.link(ob_cube_001)

# ---- scene / render settings (as saved in the file)
scene.frame_start = 1; scene.frame_end = 250; scene.frame_set(117)
scene.render.engine = 'BLENDER_EEVEE_NEXT'
scene.cycles.sampling_pattern = 'TABULATED_SOBOL'
bpy.context.view_layer.update()

# ---- added for rendering (the .blend has no active camera and no usable light): camera, sun
cam_auto = bpy.data.cameras.new('AutoCamera')
cam_auto.lens = 50.0
cam_auto.sensor_width = 36.0
cam_auto.clip_end = 1000.0
ob_auto_camera = bpy.data.objects.new('AutoCamera', cam_auto)
scene.collection.objects.link(ob_auto_camera)
ob_auto_camera.location = (4.90386, -5.20795, 5.40137)
ob_auto_camera.rotation_euler = (1.09748, -7.21219e-08, 0.694738)
scene.camera = ob_auto_camera
light_auto_sun = bpy.data.lights.new('AutoSun', 'SUN')
light_auto_sun.energy = 3.0
light_auto_sun.angle = 0.0523599
ob_auto_sun = bpy.data.objects.new('AutoSun', light_auto_sun)
scene.collection.objects.link(ob_auto_sun)
ob_auto_sun.rotation_euler = (0.872665, 0.174533, 0.523599)
bpy.context.view_layer.update()

